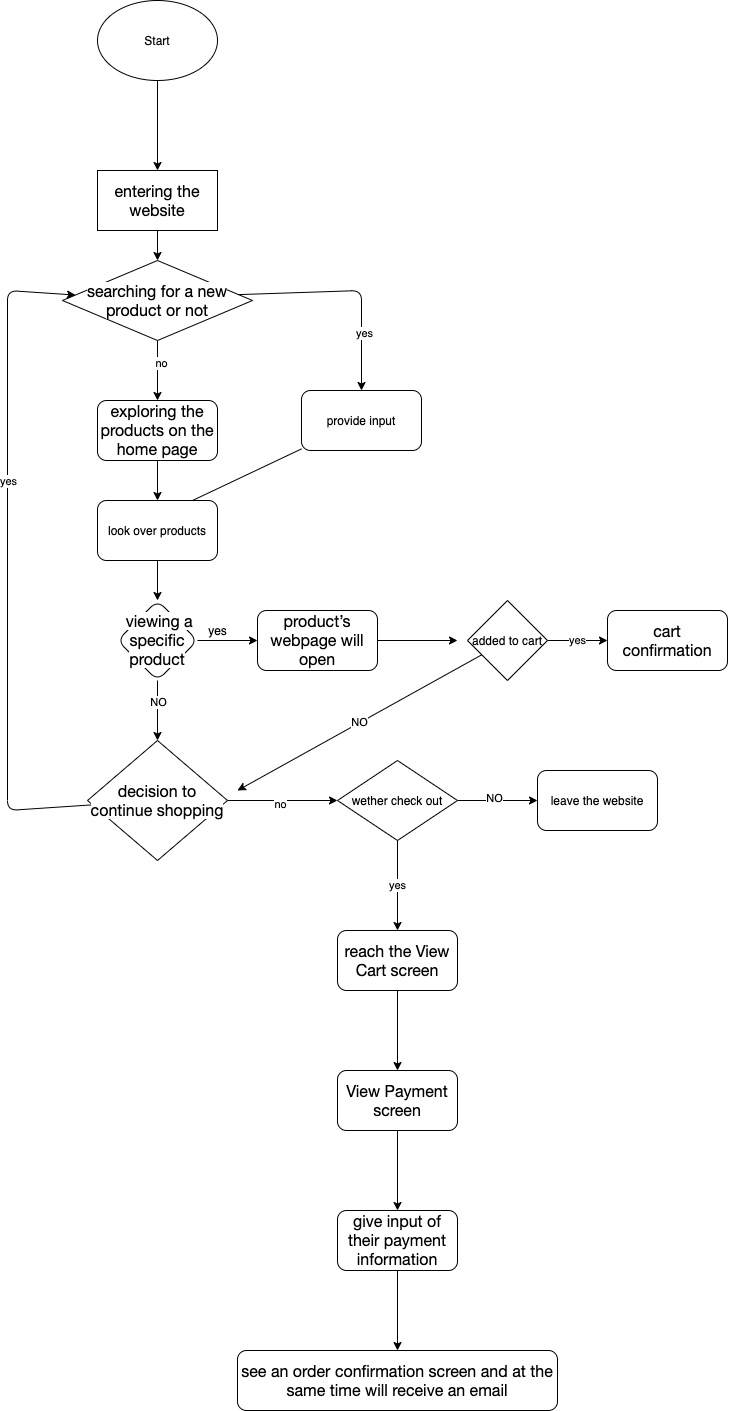

The diagram above was exported from draw.io. Its source (the exported page's mxGraphModel, read from the mxfile embedded in the PNG):
<mxGraphModel dx="1503" dy="701" grid="1" gridSize="10" guides="1" tooltips="1" connect="1" arrows="1" fold="1" page="1" pageScale="1" pageWidth="827" pageHeight="1169" math="0" shadow="0">
  <root>
    <mxCell id="0" />
    <mxCell id="1" parent="0" />
    <mxCell id="4" value="" style="edgeStyle=none;html=1;" edge="1" parent="1" source="2" target="3">
      <mxGeometry relative="1" as="geometry" />
    </mxCell>
    <mxCell id="2" value="Start" style="ellipse;whiteSpace=wrap;html=1;" vertex="1" parent="1">
      <mxGeometry x="90" y="70" width="120" height="80" as="geometry" />
    </mxCell>
    <mxCell id="6" value="" style="edgeStyle=none;html=1;" edge="1" parent="1" source="3" target="5">
      <mxGeometry relative="1" as="geometry" />
    </mxCell>
    <mxCell id="3" value="&lt;span style=&quot;color: rgb(0 , 0 , 0) ; font-family: &amp;#34;lato extended&amp;#34; , &amp;#34;lato&amp;#34; , &amp;#34;helvetica neue&amp;#34; , &amp;#34;helvetica&amp;#34; , &amp;#34;arial&amp;#34; , sans-serif ; font-size: 16px ; text-align: left ; background-color: rgb(255 , 255 , 255)&quot;&gt;entering the website&lt;/span&gt;" style="whiteSpace=wrap;html=1;" vertex="1" parent="1">
      <mxGeometry x="90" y="240" width="120" height="60" as="geometry" />
    </mxCell>
    <mxCell id="8" value="" style="edgeStyle=none;html=1;" edge="1" parent="1" source="5" target="82">
      <mxGeometry relative="1" as="geometry">
        <mxPoint x="150" y="490" as="targetPoint" />
      </mxGeometry>
    </mxCell>
    <mxCell id="86" value="no" style="edgeLabel;html=1;align=center;verticalAlign=middle;resizable=0;points=[];" vertex="1" connectable="0" parent="8">
      <mxGeometry x="-0.2417" y="3" relative="1" as="geometry">
        <mxPoint as="offset" />
      </mxGeometry>
    </mxCell>
    <mxCell id="80" style="edgeStyle=none;html=1;exitX=0;exitY=0.5;exitDx=0;exitDy=0;entryX=0.5;entryY=0;entryDx=0;entryDy=0;" edge="1" parent="1" source="5" target="26">
      <mxGeometry relative="1" as="geometry">
        <mxPoint x="50" y="410" as="targetPoint" />
        <Array as="points">
          <mxPoint x="354" y="360" />
        </Array>
      </mxGeometry>
    </mxCell>
    <mxCell id="84" value="yes" style="edgeLabel;html=1;align=center;verticalAlign=middle;resizable=0;points=[];" vertex="1" connectable="0" parent="80">
      <mxGeometry x="-0.4111" y="5" relative="1" as="geometry">
        <mxPoint x="-1" as="offset" />
      </mxGeometry>
    </mxCell>
    <mxCell id="87" value="yes" style="edgeLabel;html=1;align=center;verticalAlign=middle;resizable=0;points=[];" vertex="1" connectable="0" parent="80">
      <mxGeometry x="0.7132" y="2" relative="1" as="geometry">
        <mxPoint y="-1" as="offset" />
      </mxGeometry>
    </mxCell>
    <mxCell id="5" value="&lt;span style=&quot;color: rgb(0 , 0 , 0) ; font-family: &amp;#34;lato extended&amp;#34; , &amp;#34;lato&amp;#34; , &amp;#34;helvetica neue&amp;#34; , &amp;#34;helvetica&amp;#34; , &amp;#34;arial&amp;#34; , sans-serif ; font-size: 16px ; text-align: left ; background-color: rgb(255 , 255 , 255)&quot;&gt;searching for a new product or not&lt;/span&gt;" style="rhombus;whiteSpace=wrap;html=1;" vertex="1" parent="1">
      <mxGeometry x="55" y="330" width="190" height="80" as="geometry" />
    </mxCell>
    <mxCell id="76" style="edgeStyle=none;html=1;entryX=0;entryY=0.75;entryDx=0;entryDy=0;" edge="1" parent="1" source="26" target="29">
      <mxGeometry relative="1" as="geometry" />
    </mxCell>
    <mxCell id="26" value="provide input" style="rounded=1;whiteSpace=wrap;html=1;" vertex="1" parent="1">
      <mxGeometry x="294" y="460" width="120" height="60" as="geometry" />
    </mxCell>
    <mxCell id="34" value="" style="edgeStyle=none;html=1;" edge="1" parent="1" source="29" target="33">
      <mxGeometry relative="1" as="geometry" />
    </mxCell>
    <mxCell id="29" value="look over products" style="rounded=1;whiteSpace=wrap;html=1;" vertex="1" parent="1">
      <mxGeometry x="90" y="570" width="120" height="60" as="geometry" />
    </mxCell>
    <mxCell id="36" value="" style="edgeStyle=none;html=1;" edge="1" parent="1" source="33" target="35">
      <mxGeometry relative="1" as="geometry" />
    </mxCell>
    <mxCell id="39" value="" style="edgeStyle=none;html=1;" edge="1" parent="1" source="33" target="41">
      <mxGeometry relative="1" as="geometry">
        <mxPoint x="150" y="840" as="targetPoint" />
      </mxGeometry>
    </mxCell>
    <mxCell id="40" value="NO" style="edgeLabel;html=1;align=center;verticalAlign=middle;resizable=0;points=[];" vertex="1" connectable="0" parent="39">
      <mxGeometry x="-0.3111" relative="1" as="geometry">
        <mxPoint as="offset" />
      </mxGeometry>
    </mxCell>
    <mxCell id="33" value="&lt;span style=&quot;color: rgb(0 , 0 , 0) ; font-family: &amp;#34;lato extended&amp;#34; , &amp;#34;lato&amp;#34; , &amp;#34;helvetica neue&amp;#34; , &amp;#34;helvetica&amp;#34; , &amp;#34;arial&amp;#34; , sans-serif ; font-size: 16px ; font-style: normal ; font-weight: 400 ; letter-spacing: normal ; text-align: left ; text-indent: 0px ; text-transform: none ; word-spacing: 0px ; background-color: rgb(255 , 255 , 255) ; display: inline ; float: none&quot;&gt;&lt;span&gt;&amp;nbsp;&lt;/span&gt;viewing a specific product&lt;/span&gt;" style="rhombus;whiteSpace=wrap;html=1;rounded=1;" vertex="1" parent="1">
      <mxGeometry x="110" y="670" width="80" height="80" as="geometry" />
    </mxCell>
    <mxCell id="43" value="" style="edgeStyle=none;html=1;" edge="1" parent="1" source="35">
      <mxGeometry relative="1" as="geometry">
        <mxPoint x="450" y="710" as="targetPoint" />
      </mxGeometry>
    </mxCell>
    <mxCell id="35" value="&lt;span style=&quot;color: rgb(0 , 0 , 0) ; font-family: &amp;#34;lato extended&amp;#34; , &amp;#34;lato&amp;#34; , &amp;#34;helvetica neue&amp;#34; , &amp;#34;helvetica&amp;#34; , &amp;#34;arial&amp;#34; , sans-serif ; font-size: 16px ; text-align: left ; background-color: rgb(255 , 255 , 255)&quot;&gt;product’s webpage will open&lt;/span&gt;" style="whiteSpace=wrap;html=1;rounded=1;" vertex="1" parent="1">
      <mxGeometry x="250" y="680" width="120" height="60" as="geometry" />
    </mxCell>
    <mxCell id="37" value="yes" style="text;html=1;align=center;verticalAlign=middle;resizable=0;points=[];autosize=1;strokeColor=none;fillColor=none;" vertex="1" parent="1">
      <mxGeometry x="195" y="690" width="30" height="20" as="geometry" />
    </mxCell>
    <mxCell id="49" value="" style="edgeStyle=none;html=1;" edge="1" parent="1" source="41" target="5">
      <mxGeometry relative="1" as="geometry">
        <mxPoint y="350" as="targetPoint" />
        <Array as="points">
          <mxPoint y="880" />
          <mxPoint y="360" />
        </Array>
      </mxGeometry>
    </mxCell>
    <mxCell id="52" value="yes&lt;br&gt;" style="edgeLabel;html=1;align=center;verticalAlign=middle;resizable=0;points=[];" vertex="1" connectable="0" parent="49">
      <mxGeometry x="0.2333" relative="1" as="geometry">
        <mxPoint as="offset" />
      </mxGeometry>
    </mxCell>
    <mxCell id="54" value="" style="edgeStyle=none;html=1;" edge="1" parent="1" source="41" target="53">
      <mxGeometry relative="1" as="geometry" />
    </mxCell>
    <mxCell id="57" value="no" style="edgeLabel;html=1;align=center;verticalAlign=middle;resizable=0;points=[];" vertex="1" connectable="0" parent="54">
      <mxGeometry x="-0.0485" y="-3" relative="1" as="geometry">
        <mxPoint as="offset" />
      </mxGeometry>
    </mxCell>
    <mxCell id="41" value="&lt;span style=&quot;color: rgb(0 , 0 , 0) ; font-family: &amp;#34;lato extended&amp;#34; , &amp;#34;lato&amp;#34; , &amp;#34;helvetica neue&amp;#34; , &amp;#34;helvetica&amp;#34; , &amp;#34;arial&amp;#34; , sans-serif ; font-size: 16px ; text-align: left ; background-color: rgb(255 , 255 , 255)&quot;&gt;decision to continue shopping&lt;/span&gt;" style="rhombus;whiteSpace=wrap;html=1;" vertex="1" parent="1">
      <mxGeometry x="80" y="810" width="140" height="120" as="geometry" />
    </mxCell>
    <mxCell id="45" value="yes" style="edgeStyle=none;html=1;" edge="1" parent="1" source="44" target="46">
      <mxGeometry relative="1" as="geometry">
        <mxPoint x="610" y="710" as="targetPoint" />
      </mxGeometry>
    </mxCell>
    <mxCell id="47" value="NO" style="edgeStyle=none;html=1;" edge="1" parent="1" source="44">
      <mxGeometry relative="1" as="geometry">
        <mxPoint x="230" y="860" as="targetPoint" />
      </mxGeometry>
    </mxCell>
    <mxCell id="44" value="added to cart" style="rhombus;whiteSpace=wrap;html=1;" vertex="1" parent="1">
      <mxGeometry x="460" y="670" width="80" height="80" as="geometry" />
    </mxCell>
    <mxCell id="46" value="&lt;span style=&quot;color: rgb(0 , 0 , 0) ; font-family: &amp;#34;lato extended&amp;#34; , &amp;#34;lato&amp;#34; , &amp;#34;helvetica neue&amp;#34; , &amp;#34;helvetica&amp;#34; , &amp;#34;arial&amp;#34; , sans-serif ; font-size: 16px ; text-align: left ; background-color: rgb(255 , 255 , 255)&quot;&gt;cart confirmation&lt;/span&gt;" style="rounded=1;whiteSpace=wrap;html=1;" vertex="1" parent="1">
      <mxGeometry x="600" y="680" width="120" height="60" as="geometry" />
    </mxCell>
    <mxCell id="59" value="" style="edgeStyle=none;html=1;" edge="1" parent="1" source="53" target="58">
      <mxGeometry relative="1" as="geometry" />
    </mxCell>
    <mxCell id="60" value="NO" style="edgeLabel;html=1;align=center;verticalAlign=middle;resizable=0;points=[];" vertex="1" connectable="0" parent="59">
      <mxGeometry x="-0.0806" y="3" relative="1" as="geometry">
        <mxPoint as="offset" />
      </mxGeometry>
    </mxCell>
    <mxCell id="62" value="yes" style="edgeStyle=none;html=1;" edge="1" parent="1" source="53" target="61">
      <mxGeometry relative="1" as="geometry">
        <Array as="points" />
      </mxGeometry>
    </mxCell>
    <mxCell id="53" value="wether check out" style="rhombus;whiteSpace=wrap;html=1;" vertex="1" parent="1">
      <mxGeometry x="330" y="830" width="120" height="80" as="geometry" />
    </mxCell>
    <mxCell id="58" value="leave the website" style="rounded=1;whiteSpace=wrap;html=1;" vertex="1" parent="1">
      <mxGeometry x="530" y="840" width="120" height="60" as="geometry" />
    </mxCell>
    <mxCell id="68" value="" style="edgeStyle=none;html=1;" edge="1" parent="1" source="61" target="67">
      <mxGeometry relative="1" as="geometry" />
    </mxCell>
    <mxCell id="61" value="&lt;span style=&quot;color: rgb(0 , 0 , 0) ; font-family: &amp;#34;lato extended&amp;#34; , &amp;#34;lato&amp;#34; , &amp;#34;helvetica neue&amp;#34; , &amp;#34;helvetica&amp;#34; , &amp;#34;arial&amp;#34; , sans-serif ; font-size: 16px ; text-align: left ; background-color: rgb(255 , 255 , 255)&quot;&gt;reach the View Cart screen&lt;/span&gt;" style="rounded=1;whiteSpace=wrap;html=1;" vertex="1" parent="1">
      <mxGeometry x="330" y="1000" width="120" height="60" as="geometry" />
    </mxCell>
    <mxCell id="70" value="" style="edgeStyle=none;html=1;" edge="1" parent="1" source="67" target="69">
      <mxGeometry relative="1" as="geometry" />
    </mxCell>
    <mxCell id="67" value="&lt;span style=&quot;color: rgb(0 , 0 , 0) ; font-family: &amp;#34;lato extended&amp;#34; , &amp;#34;lato&amp;#34; , &amp;#34;helvetica neue&amp;#34; , &amp;#34;helvetica&amp;#34; , &amp;#34;arial&amp;#34; , sans-serif ; font-size: 16px ; text-align: left ; background-color: rgb(255 , 255 , 255)&quot;&gt;View Payment screen&lt;/span&gt;" style="whiteSpace=wrap;html=1;rounded=1;" vertex="1" parent="1">
      <mxGeometry x="330" y="1140" width="120" height="60" as="geometry" />
    </mxCell>
    <mxCell id="72" value="" style="edgeStyle=none;html=1;" edge="1" parent="1" source="69" target="71">
      <mxGeometry relative="1" as="geometry" />
    </mxCell>
    <mxCell id="69" value="&lt;meta charset=&quot;utf-8&quot;&gt;&lt;span style=&quot;color: rgb(0, 0, 0); font-family: &amp;quot;lato extended&amp;quot;, lato, &amp;quot;helvetica neue&amp;quot;, helvetica, arial, sans-serif; font-size: 16px; font-style: normal; font-weight: 400; letter-spacing: normal; text-align: left; text-indent: 0px; text-transform: none; word-spacing: 0px; background-color: rgb(255, 255, 255); display: inline; float: none;&quot;&gt;give input of their payment information&lt;/span&gt;" style="whiteSpace=wrap;html=1;rounded=1;" vertex="1" parent="1">
      <mxGeometry x="330" y="1280" width="120" height="60" as="geometry" />
    </mxCell>
    <mxCell id="71" value="&lt;meta charset=&quot;utf-8&quot;&gt;&lt;span style=&quot;color: rgb(0, 0, 0); font-family: &amp;quot;lato extended&amp;quot;, lato, &amp;quot;helvetica neue&amp;quot;, helvetica, arial, sans-serif; font-size: 16px; font-style: normal; font-weight: 400; letter-spacing: normal; text-align: left; text-indent: 0px; text-transform: none; word-spacing: 0px; background-color: rgb(255, 255, 255); display: inline; float: none;&quot;&gt;see an order confirmation screen and at the same time will receive an email&lt;/span&gt;" style="rounded=1;whiteSpace=wrap;html=1;" vertex="1" parent="1">
      <mxGeometry x="230" y="1420" width="320" height="60" as="geometry" />
    </mxCell>
    <mxCell id="83" value="" style="edgeStyle=none;html=1;" edge="1" parent="1" source="82" target="29">
      <mxGeometry relative="1" as="geometry" />
    </mxCell>
    <mxCell id="82" value="&lt;span style=&quot;color: rgb(0 , 0 , 0) ; font-family: &amp;#34;lato extended&amp;#34; , &amp;#34;lato&amp;#34; , &amp;#34;helvetica neue&amp;#34; , &amp;#34;helvetica&amp;#34; , &amp;#34;arial&amp;#34; , sans-serif ; font-size: 16px ; text-align: left ; background-color: rgb(255 , 255 , 255)&quot;&gt;exploring the products on the home page&lt;/span&gt;" style="rounded=1;whiteSpace=wrap;html=1;" vertex="1" parent="1">
      <mxGeometry x="90" y="470" width="120" height="60" as="geometry" />
    </mxCell>
  </root>
</mxGraphModel>